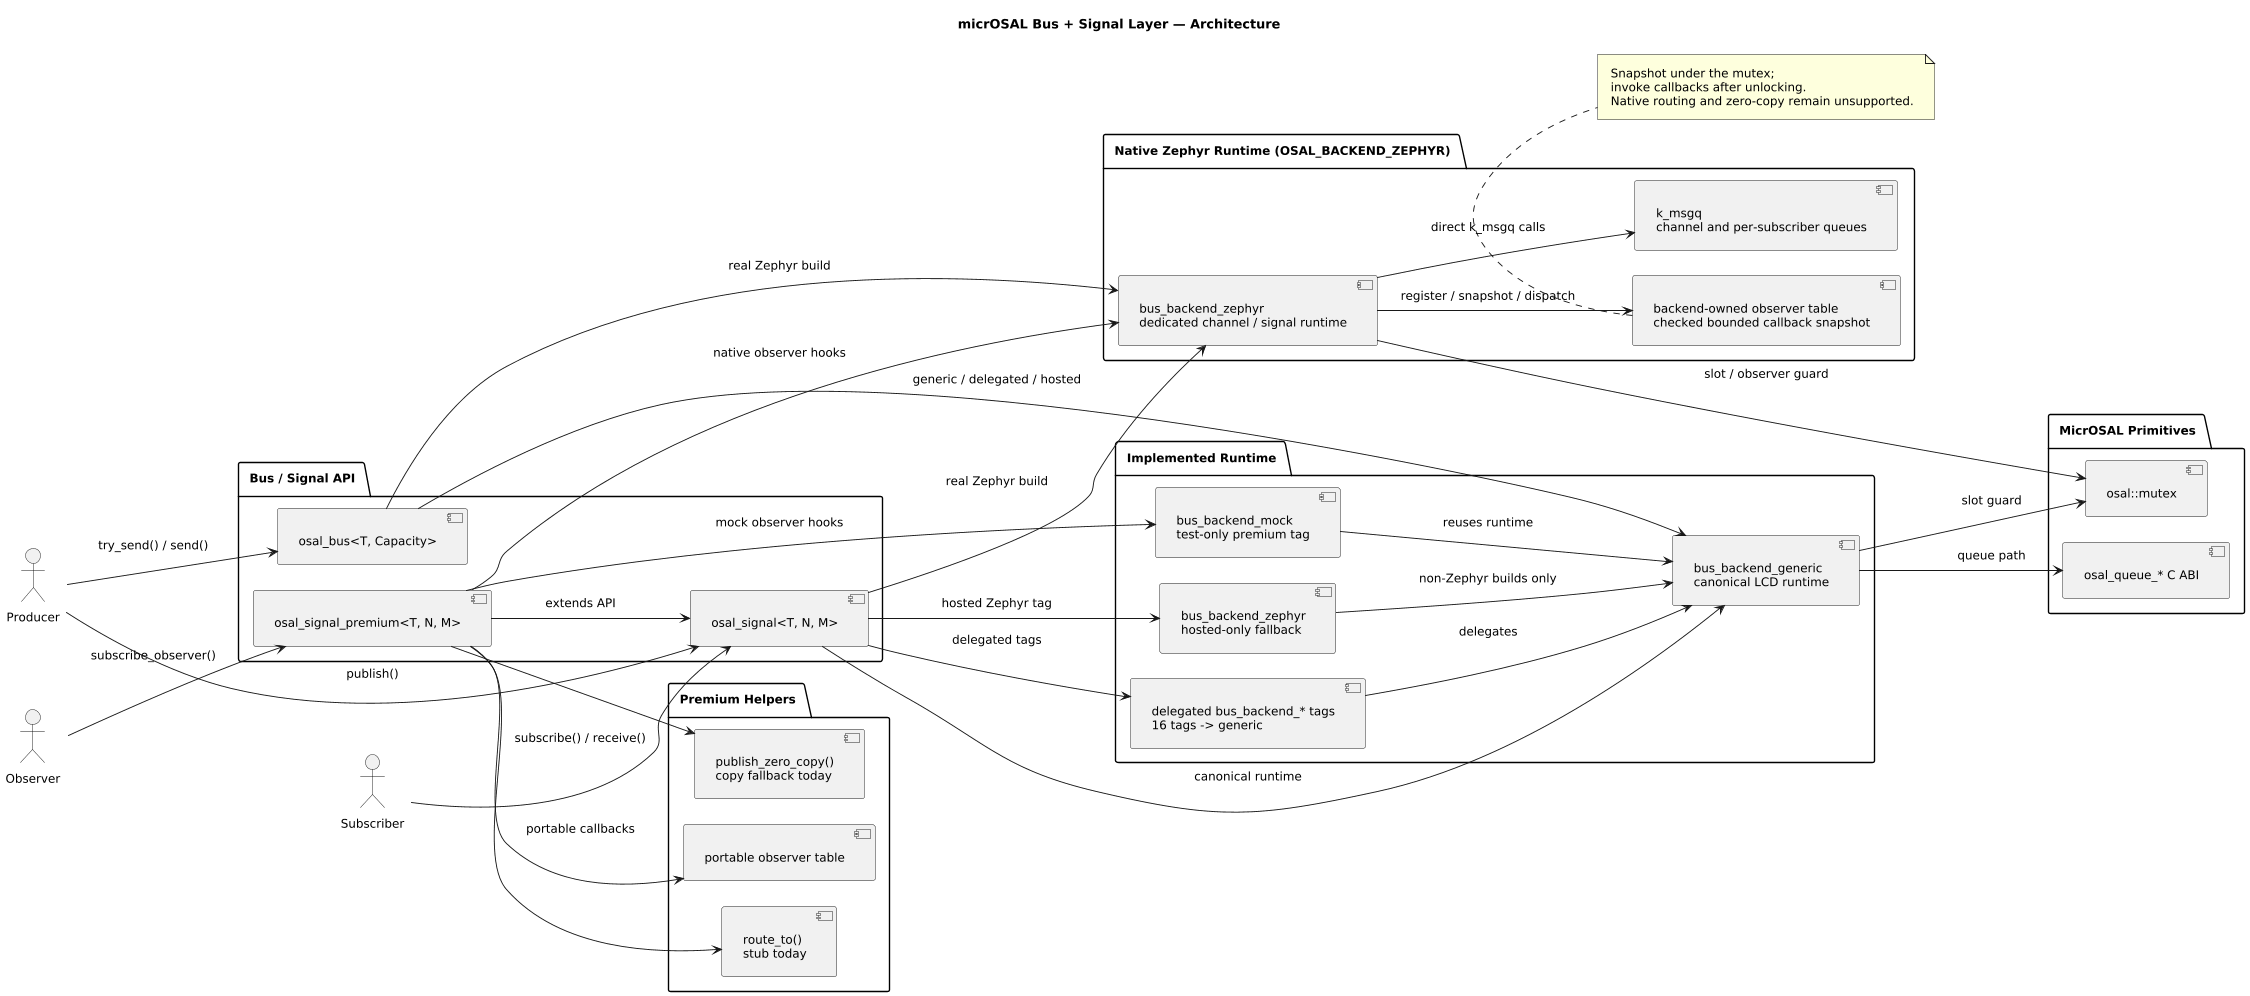

The diagram above was rendered by PlantUML. Its source (embedded in the PNG):
@startuml bus_architecture
!include _render_profile.puml

title micrOSAL Bus + Signal Layer — Architecture
left to right direction

actor Producer
actor Subscriber
actor Observer

package "Bus / Signal API" {
    component "osal_bus<T, Capacity>" as BUS
    component "osal_signal<T, N, M>" as SIGNAL
    component "osal_signal_premium<T, N, M>" as PREMIUM
}

package "Implemented Runtime" {
    component "bus_backend_generic\ncanonical LCD runtime" as GEN
    component "delegated bus_backend_* tags\n16 tags -> generic" as DEL
    component "bus_backend_zephyr\nhosted-only fallback" as ZEP_HOST
    component "bus_backend_mock\ntest-only premium tag" as MOCK
}

package "Premium Helpers" {
    component "portable observer table" as OBS
    component "publish_zero_copy()\ncopy fallback today" as ZCOPY
    component "route_to()\nstub today" as ROUTE
}

package "Native Zephyr Runtime (OSAL_BACKEND_ZEPHYR)" {
    component "bus_backend_zephyr\ndedicated channel / signal runtime" as ZEP
    component "k_msgq\nchannel and per-subscriber queues" as ZQUEUE
    component "backend-owned observer table\nchecked bounded callback snapshot" as ZOBS
}

package "MicrOSAL Primitives" {
    component "osal_queue_* C ABI" as QABI
    component "osal::mutex" as MUTEX
}

Producer --> BUS : try_send() / send()
Producer --> SIGNAL : publish()
Subscriber --> SIGNAL : subscribe() / receive()
Observer --> PREMIUM : subscribe_observer()

PREMIUM --> SIGNAL : extends API
SIGNAL --> GEN : canonical runtime
SIGNAL --> DEL : delegated tags
SIGNAL --> ZEP_HOST : hosted Zephyr tag
SIGNAL --> ZEP : real Zephyr build
BUS --> GEN : generic / delegated / hosted
BUS --> ZEP : real Zephyr build
GEN --> QABI : queue path
GEN --> MUTEX : slot guard
DEL --> GEN : delegates
ZEP_HOST --> GEN : non-Zephyr builds only
MOCK --> GEN : reuses runtime
PREMIUM --> OBS : portable callbacks
PREMIUM --> ZEP : native observer hooks
PREMIUM --> MOCK : mock observer hooks
PREMIUM --> ZCOPY
PREMIUM --> ROUTE
ZEP --> ZQUEUE : direct k_msgq calls
ZEP --> ZOBS : register / snapshot / dispatch
ZEP --> MUTEX : slot / observer guard

note bottom of ZOBS
    Snapshot under the mutex;
    invoke callbacks after unlocking.
    Native routing and zero-copy remain unsupported.
end note

@enduml